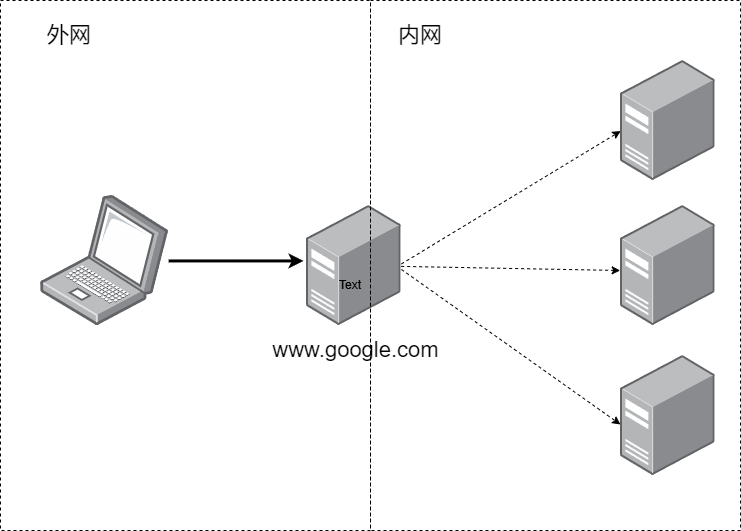

The diagram above was exported from draw.io. Its source (the exported page's mxGraphModel, read from the mxfile embedded in the PNG):
<mxGraphModel dx="1548" dy="894" grid="1" gridSize="10" guides="1" tooltips="1" connect="1" arrows="1" fold="1" page="1" pageScale="1" pageWidth="827" pageHeight="1169" math="0" shadow="0">
  <root>
    <mxCell id="0" />
    <mxCell id="1" parent="0" />
    <mxCell id="nbx796DIyqRFJzzPWpJO-8" value="" style="edgeStyle=orthogonalEdgeStyle;rounded=0;orthogonalLoop=1;jettySize=auto;html=1;entryX=-0.03;entryY=0.462;entryDx=0;entryDy=0;entryPerimeter=0;strokeWidth=3;" parent="1" source="nbx796DIyqRFJzzPWpJO-1" target="nbx796DIyqRFJzzPWpJO-2" edge="1">
      <mxGeometry relative="1" as="geometry">
        <mxPoint x="224.08500000000004" y="225" as="targetPoint" />
        <Array as="points">
          <mxPoint x="150" y="430" />
          <mxPoint x="150" y="430" />
        </Array>
      </mxGeometry>
    </mxCell>
    <mxCell id="nbx796DIyqRFJzzPWpJO-1" value="" style="image;points=[];aspect=fixed;html=1;align=center;shadow=0;dashed=0;image=img/lib/allied_telesis/computer_and_terminals/Laptop.svg;" parent="1" vertex="1">
      <mxGeometry x="100" y="365" width="128.17" height="130" as="geometry" />
    </mxCell>
    <mxCell id="nbx796DIyqRFJzzPWpJO-2" value="" style="image;points=[];aspect=fixed;html=1;align=center;shadow=0;dashed=0;image=img/lib/allied_telesis/computer_and_terminals/Server_Desktop.svg;" parent="1" vertex="1">
      <mxGeometry x="366" y="375" width="94.67" height="120" as="geometry" />
    </mxCell>
    <mxCell id="nbx796DIyqRFJzzPWpJO-4" value="" style="image;points=[];aspect=fixed;html=1;align=center;shadow=0;dashed=0;image=img/lib/allied_telesis/computer_and_terminals/Server_Desktop.svg;" parent="1" vertex="1">
      <mxGeometry x="680" y="375" width="94.67" height="120" as="geometry" />
    </mxCell>
    <mxCell id="nbx796DIyqRFJzzPWpJO-11" value="www.google.com" style="text;html=1;align=center;verticalAlign=middle;resizable=0;points=[];autosize=1;strokeColor=none;fillColor=none;fontSize=22;" parent="1" vertex="1">
      <mxGeometry x="320" y="500" width="190" height="40" as="geometry" />
    </mxCell>
    <mxCell id="R-JkEhKB7ba2PzNHkIHS-1" value="" style="image;points=[];aspect=fixed;html=1;align=center;shadow=0;dashed=0;image=img/lib/allied_telesis/computer_and_terminals/Server_Desktop.svg;" vertex="1" parent="1">
      <mxGeometry x="680" y="525" width="94.67" height="120" as="geometry" />
    </mxCell>
    <mxCell id="R-JkEhKB7ba2PzNHkIHS-2" value="" style="image;points=[];aspect=fixed;html=1;align=center;shadow=0;dashed=0;image=img/lib/allied_telesis/computer_and_terminals/Server_Desktop.svg;" vertex="1" parent="1">
      <mxGeometry x="680" y="230" width="94.67" height="120" as="geometry" />
    </mxCell>
    <mxCell id="R-JkEhKB7ba2PzNHkIHS-3" value="" style="endArrow=classic;html=1;rounded=0;exitX=1.003;exitY=0.487;exitDx=0;exitDy=0;exitPerimeter=0;entryX=0.002;entryY=0.588;entryDx=0;entryDy=0;entryPerimeter=0;dashed=1;" edge="1" parent="1" source="nbx796DIyqRFJzzPWpJO-2" target="R-JkEhKB7ba2PzNHkIHS-2">
      <mxGeometry width="50" height="50" relative="1" as="geometry">
        <mxPoint x="510" y="290" as="sourcePoint" />
        <mxPoint x="560" y="240" as="targetPoint" />
      </mxGeometry>
    </mxCell>
    <mxCell id="R-JkEhKB7ba2PzNHkIHS-4" value="" style="endArrow=classic;html=1;rounded=0;entryX=0.002;entryY=0.588;entryDx=0;entryDy=0;entryPerimeter=0;dashed=1;" edge="1" parent="1" source="nbx796DIyqRFJzzPWpJO-2">
      <mxGeometry width="50" height="50" relative="1" as="geometry">
        <mxPoint x="460.67" y="572" as="sourcePoint" />
        <mxPoint x="679.67" y="440" as="targetPoint" />
      </mxGeometry>
    </mxCell>
    <mxCell id="R-JkEhKB7ba2PzNHkIHS-5" value="" style="endArrow=classic;html=1;rounded=0;entryX=0.002;entryY=0.588;entryDx=0;entryDy=0;entryPerimeter=0;exitX=1.003;exitY=0.533;exitDx=0;exitDy=0;exitPerimeter=0;dashed=1;" edge="1" parent="1" source="nbx796DIyqRFJzzPWpJO-2">
      <mxGeometry width="50" height="50" relative="1" as="geometry">
        <mxPoint x="461.33" y="590" as="sourcePoint" />
        <mxPoint x="680" y="594" as="targetPoint" />
      </mxGeometry>
    </mxCell>
    <mxCell id="R-JkEhKB7ba2PzNHkIHS-6" value="" style="rounded=0;whiteSpace=wrap;html=1;fillColor=none;dashed=1;" vertex="1" parent="1">
      <mxGeometry x="60" y="170" width="370" height="530" as="geometry" />
    </mxCell>
    <mxCell id="R-JkEhKB7ba2PzNHkIHS-7" value="" style="rounded=0;whiteSpace=wrap;html=1;fillColor=none;dashed=1;" vertex="1" parent="1">
      <mxGeometry x="430" y="170" width="370" height="530" as="geometry" />
    </mxCell>
    <mxCell id="R-JkEhKB7ba2PzNHkIHS-8" value="Text" style="text;html=1;strokeColor=none;fillColor=none;align=center;verticalAlign=middle;whiteSpace=wrap;rounded=0;" vertex="1" parent="1">
      <mxGeometry x="380" y="440" width="60" height="30" as="geometry" />
    </mxCell>
    <mxCell id="R-JkEhKB7ba2PzNHkIHS-9" value="Text" style="text;html=1;strokeColor=none;fillColor=none;align=center;verticalAlign=middle;whiteSpace=wrap;rounded=0;" vertex="1" parent="1">
      <mxGeometry x="380" y="440" width="60" height="30" as="geometry" />
    </mxCell>
    <mxCell id="R-JkEhKB7ba2PzNHkIHS-10" value="外网" style="text;html=1;strokeColor=none;fillColor=none;align=center;verticalAlign=middle;whiteSpace=wrap;rounded=0;fontSize=22;" vertex="1" parent="1">
      <mxGeometry x="99.33" y="190" width="60" height="30" as="geometry" />
    </mxCell>
    <mxCell id="R-JkEhKB7ba2PzNHkIHS-11" value="内网" style="text;html=1;strokeColor=none;fillColor=none;align=center;verticalAlign=middle;whiteSpace=wrap;rounded=0;fontSize=22;" vertex="1" parent="1">
      <mxGeometry x="450" y="190" width="60" height="30" as="geometry" />
    </mxCell>
  </root>
</mxGraphModel>